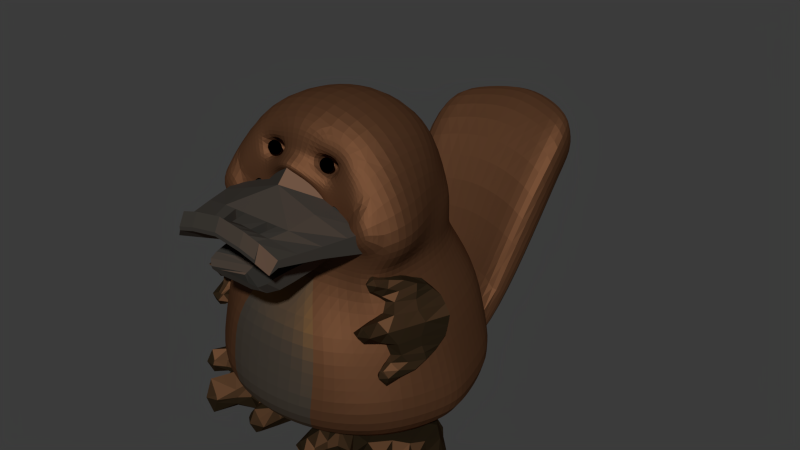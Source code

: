 # Source: platy.blend  (saved by Blender 2.78.0; exported with 4.5.12 LTS)
import bpy
from mathutils import Matrix  # noqa: F401  (used for matrix-valued properties, if any)

bpy.ops.wm.read_factory_settings(use_empty=True)
scene = bpy.context.scene
scene.name = 'Scene'

# ---- collections
col_collection_1 = bpy.data.collections.new('Collection 1'); scene.collection.children.link(col_collection_1)

# ---- materials (node trees are filled in below, after node groups)
mat_preto = bpy.data.materials.new('preto')
mat_preto.alpha_threshold = 0.0
mat_preto.roughness = 0.5
mat_preto.line_color = (0.0, 0.0, 0.0, 1.0)
mat_pata = bpy.data.materials.new('pata')
mat_pata.alpha_threshold = 0.0
mat_pata.roughness = 0.5
mat_pata.line_color = (0.0, 0.0, 0.0, 1.0)
mat_bico = bpy.data.materials.new('BICO')
mat_bico.alpha_threshold = 0.0
mat_bico.roughness = 0.5
mat_bico.line_color = (0.0, 0.0, 0.0, 1.0)
mat_pelo = bpy.data.materials.new('pelo')
mat_pelo.alpha_threshold = 0.0
mat_pelo.roughness = 0.5
mat_pelo.line_color = (0.0, 0.0, 0.0, 1.0)
mat_bico_1 = bpy.data.materials.new('bico')
mat_bico_1.alpha_threshold = 0.0
mat_bico_1.roughness = 0.5
mat_bico_1.line_color = (0.0, 0.0, 0.0, 1.0)

# ---- material node trees
mat_preto.use_nodes = True; mat_preto.node_tree.nodes.clear()
_N = mat_preto.node_tree.nodes; _L = mat_preto.node_tree.links
n0 = _N.new('ShaderNodeOutputMaterial'); n0.name = 'Material Output'; n0.location = (300, 300)
n0.width = 120
n1 = _N.new('ShaderNodeBsdfDiffuse'); n1.name = 'Diffuse BSDF'; n1.location = (10, 300)
n1.inputs[0].default_value = (0.0, 0.0, 0.0, 1.0)
_L.new(n1.outputs[0], n0.inputs[0])
n0.is_active_output = True
mat_pata.use_nodes = True; mat_pata.node_tree.nodes.clear()
_N = mat_pata.node_tree.nodes; _L = mat_pata.node_tree.links
n0 = _N.new('ShaderNodeOutputMaterial'); n0.name = 'Material Output'; n0.location = (300, 300)
n0.width = 120
n1 = _N.new('ShaderNodeBsdfAnisotropic'); n1.name = 'Glossy BSDF'; n1.location = (-137, 217)
n1.distribution = 'BECKMANN'
n1.inputs[0].default_value = (0.1424, 0.06251, 0.02956, 1.0)
n1.inputs[1].default_value = 0.6197
n2 = _N.new('ShaderNodeBsdfDiffuse'); n2.name = 'Diffuse BSDF'; n2.location = (-184, 361)
n2.inputs[0].default_value = (0.0291, 0.02111, 0.0105, 1.0)
n3 = _N.new('ShaderNodeMixShader'); n3.name = 'Mix Shader'; n3.location = (90, 349)
n3.width = 150
n3.inputs[0].default_value = 0.508
_L.new(n1.outputs[0], n3.inputs[2])
_L.new(n2.outputs[0], n3.inputs[1])
_L.new(n3.outputs[0], n0.inputs[0])
n0.is_active_output = True
mat_bico.use_nodes = True; mat_bico.node_tree.nodes.clear()
_N = mat_bico.node_tree.nodes; _L = mat_bico.node_tree.links
n0 = _N.new('ShaderNodeBsdfAnisotropic'); n0.name = 'Glossy BSDF'; n0.location = (-582, 219)
n0.distribution = 'BECKMANN'
n0.inputs[0].default_value = (0.1424, 0.06251, 0.02956, 1.0)
n0.inputs[1].default_value = 0.6197
n1 = _N.new('ShaderNodeBsdfDiffuse'); n1.name = 'Diffuse BSDF.001'; n1.location = (-596, 383)
n1.inputs[0].default_value = (0.07658, 0.07245, 0.06284, 1.0)
n2 = _N.new('ShaderNodeMixShader'); n2.name = 'Mix Shader'; n2.location = (-358, 308)
n2.width = 150
n2.inputs[0].default_value = 0.508
n3 = _N.new('ShaderNodeOutputMaterial'); n3.name = 'Material Output.001'; n3.location = (-135, 326)
n3.width = 120
_L.new(n0.outputs[0], n2.inputs[2])
_L.new(n1.outputs[0], n2.inputs[1])
_L.new(n2.outputs[0], n3.inputs[0])
n3.is_active_output = True
mat_pelo.use_nodes = True; mat_pelo.node_tree.nodes.clear()
_N = mat_pelo.node_tree.nodes; _L = mat_pelo.node_tree.links
n0 = _N.new('ShaderNodeOutputMaterial'); n0.name = 'Material Output'; n0.location = (364, 336)
n0.width = 120
n1 = _N.new('ShaderNodeBsdfDiffuse'); n1.name = 'Diffuse BSDF'; n1.location = (-135, 371)
n1.inputs[0].default_value = (0.1424, 0.06251, 0.02956, 1.0)
n2 = _N.new('ShaderNodeBsdfAnisotropic'); n2.name = 'Glossy BSDF'; n2.location = (-134, 268)
n2.distribution = 'BECKMANN'
n2.inputs[0].default_value = (0.1424, 0.06251, 0.02956, 1.0)
n2.inputs[1].default_value = 0.6197
n3 = _N.new('ShaderNodeMixShader'); n3.name = 'Mix Shader'; n3.location = (89, 357)
n3.width = 150
n3.inputs[0].default_value = 0.508
_L.new(n1.outputs[0], n3.inputs[1])
_L.new(n3.outputs[0], n0.inputs[0])
_L.new(n2.outputs[0], n3.inputs[2])
n0.is_active_output = True
mat_bico_1.use_nodes = True; mat_bico_1.node_tree.nodes.clear()
_N = mat_bico_1.node_tree.nodes; _L = mat_bico_1.node_tree.links
n0 = _N.new('ShaderNodeOutputMaterial'); n0.name = 'Material Output'; n0.location = (300, 300)
n0.width = 120
n1 = _N.new('ShaderNodeBsdfAnisotropic'); n1.name = 'Glossy BSDF'; n1.location = (-146, 193)
n1.distribution = 'BECKMANN'
n1.inputs[0].default_value = (0.3397, 0.1326, 0.006216, 1.0)
n1.inputs[1].default_value = 0.6197
n2 = _N.new('ShaderNodeBsdfDiffuse'); n2.name = 'Diffuse BSDF'; n2.location = (-160, 358)
n2.inputs[0].default_value = (0.07658, 0.07245, 0.06284, 1.0)
n3 = _N.new('ShaderNodeMixShader'); n3.name = 'Mix Shader'; n3.location = (77, 282)
n3.width = 150
n3.inputs[0].default_value = 0.508
_L.new(n1.outputs[0], n3.inputs[2])
_L.new(n2.outputs[0], n3.inputs[1])
_L.new(n3.outputs[0], n0.inputs[0])
n0.is_active_output = True

# ---- world
world_world = bpy.data.worlds.new('World'); scene.world = world_world
world_world.use_nodes = True; world_world.node_tree.nodes.clear()
_N = world_world.node_tree.nodes; _L = world_world.node_tree.links
n0 = _N.new('ShaderNodeOutputWorld'); n0.name = 'World Output'; n0.location = (300, 300)
n0.width = 120
n1 = _N.new('ShaderNodeBackground'); n1.name = 'Background'; n1.location = (10, 300)
n1.width = 150
n1.inputs[0].default_value = (0.04445, 0.04445, 0.04445, 1.0)
_L.new(n1.outputs[0], n0.inputs[0])
n0.is_active_output = True
world_world.color = (0.05088, 0.05088, 0.05088)
world_world.use_sun_shadow = False
world_world.sun_shadow_jitter_overblur = 0.0
world_world.cycles.sampling_method = 'NONE'
world_world.cycles.sample_map_resolution = 256

# ---- meshes
me_sphere_004 = bpy.data.meshes.new('Sphere.004')
me_sphere_004.from_pydata([(-0.3827, 0.0, 0.9239), (-0.7071, 0.0, 0.7071), (-0.9239, 0.0, 0.3827), (-1.0, 0.0, -4.371e-08), (-0.9239, 0.0, -0.3827), (-0.7071, 0.0, -0.7071), (-0.3827, 0.0, -0.9239), (-0.3536, 0.1464, 0.9239), (-0.6533, 0.2706, 0.7071), (-0.8536, 0.3536, 0.3827), (-0.9239, 0.3827, -5.96e-08), (-0.8536, 0.3536, -0.3827), (-0.6533, 0.2706, -0.7071), (-0.3536, 0.1464, -0.9239), (-0.2706, 0.2706, 0.9239), (-0.5, 0.5, 0.7071), (-0.6533, 0.6533, 0.3827), (-0.7071, 0.7071, -5.96e-08), (-0.6533, 0.6533, -0.3827), (-0.5, 0.5, -0.7071), (-0.2706, 0.2706, -0.9239), (-0.1464, 0.3536, 0.9239), (-0.2706, 0.6533, 0.7071), (-0.3536, 0.8536, 0.3827), (-0.3827, 0.9239, -5.96e-08), (-0.3536, 0.8536, -0.3827), (-0.2706, 0.6533, -0.7071), (-0.1464, 0.3536, -0.9239), (-1.212e-07, 0.3827, 0.9239), (-1.361e-07, 0.7071, 0.7071), (-1.212e-07, 0.9239, 0.3827), (-1.212e-07, 1.0, -5.96e-08), (-1.212e-07, 0.9239, -0.3827), (-1.361e-07, 0.7071, -0.7071), (-1.361e-07, 0.3827, -0.9239), (-2.088e-07, -1.395e-07, 1.0), (0.1464, 0.3536, 0.9239), (0.2706, 0.6533, 0.7071), (0.3536, 0.8536, 0.3827), (0.3827, 0.9239, -5.96e-08), (0.3536, 0.8536, -0.3827), (0.2706, 0.6533, -0.7071), (0.1464, 0.3536, -0.9239), (0.2706, 0.2706, 0.9239), (0.5, 0.5, 0.7071), (0.6533, 0.6533, 0.3827), (0.7071, 0.7071, -5.96e-08), (0.6533, 0.6533, -0.3827), (0.5, 0.5, -0.7071), (0.2706, 0.2706, -0.9239), (0.3536, 0.1464, 0.9239), (0.6533, 0.2706, 0.7071), (0.8536, 0.3536, 0.3827), (0.9239, 0.3827, -5.96e-08), (0.8536, 0.3536, -0.3827), (0.6533, 0.2706, -0.7071), (0.3536, 0.1464, -0.9239), (0.3827, -2.98e-08, 0.9239), (0.7071, -2.98e-08, 0.7071), (0.9239, -8.941e-08, 0.3827), (1.0, -2.98e-08, -5.96e-08), (0.9239, -8.941e-08, -0.3827), (0.7071, -2.98e-08, -0.7071), (0.3827, -2.98e-08, -0.9239), (0.3536, -0.1464, 0.9239), (0.6533, -0.2706, 0.7071), (0.8536, -0.3536, 0.3827), (0.9239, -0.3827, -5.96e-08), (0.8536, -0.3536, -0.3827), (0.6533, -0.2706, -0.7071), (0.3536, -0.1464, -0.9239), (0.2706, -0.2706, 0.9239), (0.5, -0.5, 0.7071), (0.6533, -0.6533, 0.3827), (0.7071, -0.7071, -5.96e-08), (0.6533, -0.6533, -0.3827), (0.5, -0.5, -0.7071), (0.2706, -0.2706, -0.9239), (0.1464, -0.3536, 0.9239), (0.2706, -0.6533, 0.7071), (0.3536, -0.8536, 0.3827), (0.3827, -0.9239, -5.96e-08), (0.3536, -0.8536, -0.3827), (0.2706, -0.6533, -0.7071), (0.1464, -0.3536, -0.9239), (-1.659e-07, -0.3827, 0.9239), (-1.659e-07, -0.7071, 0.7071), (-2.404e-07, -0.9239, 0.3827), (-1.808e-07, -1.0, -5.96e-08), (-2.404e-07, -0.9239, -0.3827), (-1.659e-07, -0.7071, -0.7071), (-1.659e-07, -0.3827, -0.9239), (-0.1464, -0.3536, 0.9239), (-0.2706, -0.6533, 0.7071), (-0.3536, -0.8536, 0.3827), (-0.3827, -0.9239, -5.96e-08), (-0.3536, -0.8536, -0.3827), (-0.2706, -0.6533, -0.7071), (-0.1464, -0.3536, -0.9239), (-1.51e-07, 0.0, -1.0), (-0.2706, -0.2706, 0.9239), (-0.5, -0.5, 0.7071), (-0.6533, -0.6533, 0.3827), (-0.7071, -0.7071, -5.96e-08), (-0.6533, -0.6533, -0.3827), (-0.5, -0.5, -0.7071), (-0.2706, -0.2706, -0.9239), (-0.3536, -0.1464, 0.9239), (-0.6533, -0.2706, 0.7071), (-0.8536, -0.3536, 0.3827), (-0.9239, -0.3827, -5.96e-08), (-0.8536, -0.3536, -0.3827), (-0.6533, -0.2706, -0.7071), (-0.3536, -0.1464, -0.9239)], [], [(9, 10, 3, 2), (12, 13, 6, 5), (8, 9, 2, 1), (11, 12, 5, 4), (7, 8, 1, 0), (10, 11, 4, 3), (15, 16, 9, 8), (18, 19, 12, 11), (14, 15, 8, 7), (17, 18, 11, 10), (16, 17, 10, 9), (19, 20, 13, 12), (22, 23, 16, 15), (25, 26, 19, 18), (21, 22, 15, 14), (24, 25, 18, 17), (23, 24, 17, 16), (26, 27, 20, 19), (29, 30, 23, 22), (32, 33, 26, 25), (28, 29, 22, 21), (31, 32, 25, 24), (30, 31, 24, 23), (33, 34, 27, 26), (37, 38, 30, 29), (40, 41, 33, 32), (36, 37, 29, 28), (39, 40, 32, 31), (38, 39, 31, 30), (41, 42, 34, 33), (44, 45, 38, 37), (47, 48, 41, 40), (43, 44, 37, 36), (46, 47, 40, 39), (45, 46, 39, 38), (48, 49, 42, 41), (51, 52, 45, 44), (54, 55, 48, 47), (50, 51, 44, 43), (53, 54, 47, 46), (52, 53, 46, 45), (55, 56, 49, 48), (58, 59, 52, 51), (61, 62, 55, 54), (57, 58, 51, 50), (60, 61, 54, 53), (59, 60, 53, 52), (62, 63, 56, 55), (65, 66, 59, 58), (68, 69, 62, 61), (64, 65, 58, 57), (67, 68, 61, 60), (66, 67, 60, 59), (69, 70, 63, 62), (72, 73, 66, 65), (75, 76, 69, 68), (71, 72, 65, 64), (74, 75, 68, 67), (73, 74, 67, 66), (76, 77, 70, 69), (79, 80, 73, 72), (82, 83, 76, 75), (78, 79, 72, 71), (81, 82, 75, 74), (80, 81, 74, 73), (83, 84, 77, 76), (86, 87, 80, 79), (89, 90, 83, 82), (85, 86, 79, 78), (88, 89, 82, 81), (87, 88, 81, 80), (90, 91, 84, 83), (93, 94, 87, 86), (96, 97, 90, 89), (92, 93, 86, 85), (95, 96, 89, 88), (94, 95, 88, 87), (97, 98, 91, 90), (101, 102, 94, 93), (104, 105, 97, 96), (100, 101, 93, 92), (103, 104, 96, 95), (102, 103, 95, 94), (105, 106, 98, 97), (108, 109, 102, 101), (111, 112, 105, 104), (107, 108, 101, 100), (110, 111, 104, 103), (109, 110, 103, 102), (112, 113, 106, 105), (13, 99, 6), (35, 7, 0), (20, 99, 13), (35, 14, 7), (27, 99, 20), (35, 21, 14), (34, 99, 27), (35, 28, 21), (42, 99, 34), (35, 36, 28), (49, 99, 42), (35, 43, 36), (56, 99, 49), (35, 50, 43), (63, 99, 56), (35, 57, 50), (70, 99, 63), (35, 64, 57), (77, 99, 70), (35, 71, 64), (84, 99, 77), (35, 78, 71), (91, 99, 84), (35, 85, 78), (98, 99, 91), (35, 92, 85), (106, 99, 98), (35, 100, 92), (113, 99, 106), (35, 107, 100), (1, 2, 109, 108), (4, 5, 112, 111), (0, 1, 108, 107), (3, 4, 111, 110), (6, 99, 113), (35, 0, 107), (2, 3, 110, 109), (5, 6, 113, 112)])
me_sphere_004.polygons.foreach_set('use_smooth', [True] * 128)
me_sphere_004.materials.append(mat_preto)
me_sphere_004.use_remesh_preserve_volume = False
me_sphere_004.use_remesh_preserve_attributes = False
me_sphere_004.use_mirror_vertex_groups = False
me_sphere_004.update()
me_sphere_001 = bpy.data.meshes.new('Sphere.001')
me_sphere_001.from_pydata([(-0.3827, 0.0, 0.9239), (-0.7071, 0.0, 0.7071), (-0.9239, 0.0, 0.3827), (-1.0, 0.0, -4.371e-08), (-0.9239, 0.0, -0.3827), (-0.7071, 0.0, -0.7071), (-0.3827, 0.0, -0.9239), (-0.3536, 0.1464, 0.9239), (-0.6533, 0.2706, 0.7071), (-0.8536, 0.3536, 0.3827), (-0.9239, 0.3827, -5.96e-08), (-0.8536, 0.3536, -0.3827), (-0.6533, 0.2706, -0.7071), (-0.3536, 0.1464, -0.9239), (-0.2706, 0.2706, 0.9239), (-0.5, 0.5, 0.7071), (-0.6533, 0.6533, 0.3827), (-0.7071, 0.7071, -5.96e-08), (-0.6533, 0.6533, -0.3827), (-0.5, 0.5, -0.7071), (-0.2706, 0.2706, -0.9239), (-0.1464, 0.3536, 0.9239), (-0.2706, 0.6533, 0.7071), (-0.3536, 0.8536, 0.3827), (-0.3827, 0.9239, -5.96e-08), (-0.3536, 0.8536, -0.3827), (-0.2706, 0.6533, -0.7071), (-0.1464, 0.3536, -0.9239), (-1.212e-07, 0.3827, 0.9239), (-1.361e-07, 0.7071, 0.7071), (-1.212e-07, 0.9239, 0.3827), (-1.212e-07, 1.0, -5.96e-08), (-1.212e-07, 0.9239, -0.3827), (-1.361e-07, 0.7071, -0.7071), (-1.361e-07, 0.3827, -0.9239), (-2.088e-07, -1.395e-07, 1.0), (0.1464, 0.3536, 0.9239), (0.2706, 0.6533, 0.7071), (0.3536, 0.8536, 0.3827), (0.3827, 0.9239, -5.96e-08), (0.3536, 0.8536, -0.3827), (0.2706, 0.6533, -0.7071), (0.1464, 0.3536, -0.9239), (0.2706, 0.2706, 0.9239), (0.5, 0.5, 0.7071), (0.6533, 0.6533, 0.3827), (0.7071, 0.7071, -5.96e-08), (0.6533, 0.6533, -0.3827), (0.5, 0.5, -0.7071), (0.2706, 0.2706, -0.9239), (0.3536, 0.1464, 0.9239), (0.6533, 0.2706, 0.7071), (0.8536, 0.3536, 0.3827), (0.9239, 0.3827, -5.96e-08), (0.8536, 0.3536, -0.3827), (0.6533, 0.2706, -0.7071), (0.3536, 0.1464, -0.9239), (0.3827, -2.98e-08, 0.9239), (0.7071, -2.98e-08, 0.7071), (0.9239, -8.941e-08, 0.3827), (1.0, -2.98e-08, -5.96e-08), (0.9239, -8.941e-08, -0.3827), (0.7071, -2.98e-08, -0.7071), (0.3827, -2.98e-08, -0.9239), (0.3536, -0.1464, 0.9239), (0.6533, -0.2706, 0.7071), (0.8536, -0.3536, 0.3827), (0.9239, -0.3827, -5.96e-08), (0.8536, -0.3536, -0.3827), (0.6533, -0.2706, -0.7071), (0.3536, -0.1464, -0.9239), (0.2706, -0.2706, 0.9239), (0.5, -0.5, 0.7071), (0.6533, -0.6533, 0.3827), (0.7071, -0.7071, -5.96e-08), (0.6533, -0.6533, -0.3827), (0.5, -0.5, -0.7071), (0.2706, -0.2706, -0.9239), (0.1464, -0.3536, 0.9239), (0.2706, -0.6533, 0.7071), (0.3536, -0.8536, 0.3827), (0.3827, -0.9239, -5.96e-08), (0.3536, -0.8536, -0.3827), (0.2706, -0.6533, -0.7071), (0.1464, -0.3536, -0.9239), (-1.659e-07, -0.3827, 0.9239), (-1.659e-07, -0.7071, 0.7071), (-2.404e-07, -0.9239, 0.3827), (-1.808e-07, -1.0, -5.96e-08), (-2.404e-07, -0.9239, -0.3827), (-1.659e-07, -0.7071, -0.7071), (-1.659e-07, -0.3827, -0.9239), (-0.1464, -0.3536, 0.9239), (-0.2706, -0.6533, 0.7071), (-0.3536, -0.8536, 0.3827), (-0.3827, -0.9239, -5.96e-08), (-0.3536, -0.8536, -0.3827), (-0.2706, -0.6533, -0.7071), (-0.1464, -0.3536, -0.9239), (-1.51e-07, 0.0, -1.0), (-0.2706, -0.2706, 0.9239), (-0.5, -0.5, 0.7071), (-0.6533, -0.6533, 0.3827), (-0.7071, -0.7071, -5.96e-08), (-0.6533, -0.6533, -0.3827), (-0.5, -0.5, -0.7071), (-0.2706, -0.2706, -0.9239), (-0.3536, -0.1464, 0.9239), (-0.6533, -0.2706, 0.7071), (-0.8536, -0.3536, 0.3827), (-0.9239, -0.3827, -5.96e-08), (-0.8536, -0.3536, -0.3827), (-0.6533, -0.2706, -0.7071), (-0.3536, -0.1464, -0.9239)], [], [(9, 10, 3, 2), (12, 13, 6, 5), (8, 9, 2, 1), (11, 12, 5, 4), (7, 8, 1, 0), (10, 11, 4, 3), (15, 16, 9, 8), (18, 19, 12, 11), (14, 15, 8, 7), (17, 18, 11, 10), (16, 17, 10, 9), (19, 20, 13, 12), (22, 23, 16, 15), (25, 26, 19, 18), (21, 22, 15, 14), (24, 25, 18, 17), (23, 24, 17, 16), (26, 27, 20, 19), (29, 30, 23, 22), (32, 33, 26, 25), (28, 29, 22, 21), (31, 32, 25, 24), (30, 31, 24, 23), (33, 34, 27, 26), (37, 38, 30, 29), (40, 41, 33, 32), (36, 37, 29, 28), (39, 40, 32, 31), (38, 39, 31, 30), (41, 42, 34, 33), (44, 45, 38, 37), (47, 48, 41, 40), (43, 44, 37, 36), (46, 47, 40, 39), (45, 46, 39, 38), (48, 49, 42, 41), (51, 52, 45, 44), (54, 55, 48, 47), (50, 51, 44, 43), (53, 54, 47, 46), (52, 53, 46, 45), (55, 56, 49, 48), (58, 59, 52, 51), (61, 62, 55, 54), (57, 58, 51, 50), (60, 61, 54, 53), (59, 60, 53, 52), (62, 63, 56, 55), (65, 66, 59, 58), (68, 69, 62, 61), (64, 65, 58, 57), (67, 68, 61, 60), (66, 67, 60, 59), (69, 70, 63, 62), (72, 73, 66, 65), (75, 76, 69, 68), (71, 72, 65, 64), (74, 75, 68, 67), (73, 74, 67, 66), (76, 77, 70, 69), (79, 80, 73, 72), (82, 83, 76, 75), (78, 79, 72, 71), (81, 82, 75, 74), (80, 81, 74, 73), (83, 84, 77, 76), (86, 87, 80, 79), (89, 90, 83, 82), (85, 86, 79, 78), (88, 89, 82, 81), (87, 88, 81, 80), (90, 91, 84, 83), (93, 94, 87, 86), (96, 97, 90, 89), (92, 93, 86, 85), (95, 96, 89, 88), (94, 95, 88, 87), (97, 98, 91, 90), (101, 102, 94, 93), (104, 105, 97, 96), (100, 101, 93, 92), (103, 104, 96, 95), (102, 103, 95, 94), (105, 106, 98, 97), (108, 109, 102, 101), (111, 112, 105, 104), (107, 108, 101, 100), (110, 111, 104, 103), (109, 110, 103, 102), (112, 113, 106, 105), (13, 99, 6), (35, 7, 0), (20, 99, 13), (35, 14, 7), (27, 99, 20), (35, 21, 14), (34, 99, 27), (35, 28, 21), (42, 99, 34), (35, 36, 28), (49, 99, 42), (35, 43, 36), (56, 99, 49), (35, 50, 43), (63, 99, 56), (35, 57, 50), (70, 99, 63), (35, 64, 57), (77, 99, 70), (35, 71, 64), (84, 99, 77), (35, 78, 71), (91, 99, 84), (35, 85, 78), (98, 99, 91), (35, 92, 85), (106, 99, 98), (35, 100, 92), (113, 99, 106), (35, 107, 100), (1, 2, 109, 108), (4, 5, 112, 111), (0, 1, 108, 107), (3, 4, 111, 110), (6, 99, 113), (35, 0, 107), (2, 3, 110, 109), (5, 6, 113, 112)])
me_sphere_001.polygons.foreach_set('use_smooth', [True] * 128)
me_sphere_001.materials.append(mat_preto)
me_sphere_001.use_remesh_preserve_volume = False
me_sphere_001.use_remesh_preserve_attributes = False
me_sphere_001.use_mirror_vertex_groups = False
me_sphere_001.update()
me_plane_005 = bpy.data.meshes.new('Plane.005')
me_plane_005.from_pydata([(1.97, -0.6672, 1.917e-09), (0.005974, -1.0, -0.2201), (1.522, 0.4875, 0.03153), (0.005974, 1.0, -0.2201), (1.168, -1.279, -0.0396), (0.6457, -1.432, -0.131), (0.8986, 0.8561, 0.05174), (0.4838, 0.955, -0.08671), (2.267, -1.975, 0.1968), (0.005974, -2.775, -0.2201), (1.744, -2.056, 0.3742), (0.2679, -2.721, 0.3322), (1.97, -0.6672, 0.9419), (0.005974, -1.0, 1.17), (1.476, 0.5641, 0.7683), (0.005974, 1.263, 1.17), (1.168, -1.279, 0.9819), (0.6457, -1.432, 1.081), (0.8986, 1.108, 0.8856), (0.4838, 1.218, 0.9875), (2.267, -1.975, 0.7087), (0.005974, -2.775, 1.17), (1.744, -2.056, 0.6382), (0.2679, -2.721, 0.6178), (0.005974, -1.888, -0.2201), (0.4568, -2.076, 0.1916), (0.005974, -1.888, 1.17), (0.4568, -2.076, 0.7585), (1.456, -1.667, 0.6912), (2.118, -1.321, 0.8321), (1.456, -1.667, 0.2507), (2.118, -1.321, 0.08976), (1.36, -0.1304, -0.0396), (1.36, -0.1304, 0.9819), (0.005974, 0.0, 1.17), (1.687, -0.04946, 0.9419), (1.034, -0.2113, 0.9819), (0.5647, -0.2383, 1.081), (1.787, -1.494, -6.11e-09), (1.787, -1.494, 0.9419), (2.005, -2.015, 0.9419), (1.249, 0.7729, 0.8286), (0.5647, -0.2383, -0.131), (1.034, -0.2113, -0.0396), (1.687, -0.04946, 1.701e-08), (0.005974, 0.0, -0.2201), (1.569, -0.973, 5.511e-09), (1.249, 0.708, 0.08495), (2.005, -2.015, -1.773e-08), (1.569, -0.973, 0.9419), (0.71, -1.65, 0.475), (0.3296, -2.728, 0.475), (1.729, 0.4901, 0.471), (2.165, -0.5966, 0.471), (0.005974, -2.994, 0.475), (2.462, -1.904, 0.471), (1.723, -2.129, 0.471), (1.174, -1.522, 0.4712), (0.8986, 1.202, 0.4712), (0.4838, 1.3, 0.475), (0.005974, 1.345, 0.475), (0.5151, -2.051, 0.475), (1.426, -1.75, 0.471), (2.314, -1.25, 0.471), (1.882, 0.02119, 0.471), (1.249, 0.9678, 0.4712), (2.057, -2.233, 0.471)], [], [(42, 5, 1, 45), (32, 46, 4, 43), (43, 4, 5, 42), (38, 46, 0, 31), (25, 11, 9, 24), (37, 34, 13, 17), (33, 36, 16, 49), (36, 37, 17, 16), (39, 29, 12, 49), (27, 26, 21, 23), (61, 50, 17, 27), (64, 52, 14, 35), (51, 54, 9, 11), (66, 55, 20, 40), (50, 57, 16, 17), (63, 53, 12, 29), (65, 52, 2, 47), (62, 56, 22, 28), (59, 58, 6, 7), (59, 60, 15, 19), (5, 25, 24, 1), (17, 13, 26, 27), (51, 61, 27, 23), (48, 38, 31, 8), (55, 63, 29, 20), (18, 19, 37, 36), (40, 20, 29, 39), (47, 32, 43, 6), (57, 62, 28, 16), (41, 18, 36, 33), (44, 0, 46, 32), (19, 15, 34, 37), (7, 42, 45, 3), (53, 64, 35, 12), (6, 43, 42, 7), (30, 4, 46, 38), (35, 33, 49, 12), (14, 41, 33, 35), (10, 30, 38, 48), (28, 39, 49, 16), (22, 40, 39, 28), (2, 44, 32, 47), (58, 65, 47, 6), (56, 66, 40, 22), (25, 5, 50, 61), (44, 2, 52, 64), (23, 21, 54, 51), (48, 8, 55, 66), (5, 4, 57, 50), (31, 0, 53, 63), (41, 14, 52, 65), (30, 10, 56, 62), (19, 18, 58, 59), (7, 3, 60, 59), (11, 25, 61, 51), (8, 31, 63, 55), (4, 30, 62, 57), (0, 44, 64, 53), (18, 41, 65, 58), (10, 48, 66, 56)])
me_plane_005.materials.append(mat_pata)
me_plane_005.use_remesh_preserve_volume = False
me_plane_005.use_remesh_preserve_attributes = False
me_plane_005.use_mirror_vertex_groups = False
me_plane_005.update()
me_plane_004 = bpy.data.meshes.new('Plane.004')
me_plane_004.from_pydata([(1.97, -0.6672, 1.917e-09), (1.522, 0.4875, 0.03153), (1.168, -1.279, -0.0396), (0.6457, -1.432, -0.131), (0.8986, 0.8561, 0.05174), (0.4838, 0.955, -0.08671), (2.267, -1.975, 0.1968), (1.744, -2.056, 0.3742), (0.2679, -2.721, 0.3322), (1.97, -0.6672, 0.9419), (1.476, 0.5641, 0.7683), (1.168, -1.279, 0.9819), (0.6457, -1.432, 1.081), (0.8986, 1.108, 0.8856), (0.4838, 1.218, 0.9875), (2.267, -1.975, 0.7087), (1.744, -2.056, 0.6382), (0.2679, -2.721, 0.6178), (0.4568, -2.076, 0.1916), (0.4568, -2.076, 0.7585), (1.456, -1.667, 0.6912), (2.118, -1.321, 0.8321), (1.456, -1.667, 0.2507), (2.118, -1.321, 0.08976), (1.36, -0.1304, -0.0396), (1.36, -0.1304, 0.9819), (1.687, -0.04946, 0.9419), (1.034, -0.2113, 0.9819), (0.5647, -0.2383, 1.081), (1.787, -1.494, -6.11e-09), (1.787, -1.494, 0.9419), (2.005, -2.015, 0.9419), (1.249, 0.7729, 0.8286), (0.5647, -0.2383, -0.131), (1.034, -0.2113, -0.0396), (1.687, -0.04946, 1.701e-08), (1.569, -0.973, 5.511e-09), (1.249, 0.708, 0.08495), (2.005, -2.015, -1.773e-08), (1.569, -0.973, 0.9419), (0.71, -1.65, 0.475), (0.3296, -2.728, 0.475), (1.729, 0.4901, 0.471), (2.165, -0.5966, 0.471), (2.462, -1.904, 0.471), (1.723, -2.129, 0.471), (1.174, -1.522, 0.4712), (0.8986, 1.202, 0.4712), (0.4838, 1.3, 0.475), (0.5151, -2.051, 0.475), (1.426, -1.75, 0.471), (2.314, -1.25, 0.471), (1.882, 0.02119, 0.471), (1.249, 0.9678, 0.4712), (2.057, -2.233, 0.471), (-1.97, -0.6672, 1.917e-09), (-0.005974, -1.0, -0.2201), (-1.522, 0.4875, 0.03153), (-0.005974, 1.0, -0.2201), (-1.168, -1.279, -0.0396), (-0.6457, -1.432, -0.131), (-0.8986, 0.8561, 0.05174), (-0.4838, 0.955, -0.08671), (-2.267, -1.975, 0.1968), (-0.005974, -2.775, -0.2201), (-1.744, -2.056, 0.3742), (-0.2679, -2.721, 0.3322), (-1.97, -0.6672, 0.9419), (-0.005974, -1.0, 1.17), (-1.476, 0.5641, 0.7683), (-0.005974, 1.263, 1.17), (-1.168, -1.279, 0.9819), (-0.6457, -1.432, 1.081), (-0.8986, 1.108, 0.8856), (-0.4838, 1.218, 0.9875), (-2.267, -1.975, 0.7087), (-0.005974, -2.775, 1.17), (-1.744, -2.056, 0.6382), (-0.2679, -2.721, 0.6178), (-0.005974, -1.888, -0.2201), (-0.4568, -2.076, 0.1916), (-0.005974, -1.888, 1.17), (-0.4568, -2.076, 0.7585), (-1.456, -1.667, 0.6912), (-2.118, -1.321, 0.8321), (-1.456, -1.667, 0.2507), (-2.118, -1.321, 0.08976), (-1.36, -0.1304, -0.0396), (-1.36, -0.1304, 0.9819), (-0.005974, 0.0, 1.17), (-1.687, -0.04946, 0.9419), (-1.034, -0.2113, 0.9819), (-0.5647, -0.2383, 1.081), (-1.787, -1.494, -6.11e-09), (-1.787, -1.494, 0.9419), (-2.005, -2.015, 0.9419), (-1.249, 0.7729, 0.8286), (-0.5647, -0.2383, -0.131), (-1.034, -0.2113, -0.0396), (-1.687, -0.04946, 1.701e-08), (-0.005974, 0.0, -0.2201), (-1.569, -0.973, 5.511e-09), (-1.249, 0.708, 0.08495), (-2.005, -2.015, -1.773e-08), (-1.569, -0.973, 0.9419), (-0.71, -1.65, 0.475), (-0.3296, -2.728, 0.475), (-1.729, 0.4901, 0.471), (-2.165, -0.5966, 0.471), (-0.005974, -2.994, 0.475), (-2.462, -1.904, 0.471), (-1.723, -2.129, 0.471), (-1.174, -1.522, 0.4712), (-0.8986, 1.202, 0.4712), (-0.4838, 1.3, 0.475), (-0.005974, 1.345, 0.475), (-0.5151, -2.051, 0.475), (-1.426, -1.75, 0.471), (-2.314, -1.25, 0.471), (-1.882, 0.02119, 0.471), (-1.249, 0.9678, 0.4712), (-2.057, -2.233, 0.471)], [], [(33, 3, 56, 100), (24, 36, 2, 34), (34, 2, 3, 33), (29, 36, 0, 23), (18, 8, 64, 79), (28, 89, 68, 12), (25, 27, 11, 39), (27, 28, 12, 11), (30, 21, 9, 39), (19, 81, 76, 17), (49, 40, 12, 19), (52, 42, 10, 26), (41, 109, 64, 8), (54, 44, 15, 31), (40, 46, 11, 12), (51, 43, 9, 21), (53, 42, 1, 37), (50, 45, 16, 20), (48, 47, 4, 5), (48, 115, 70, 14), (3, 18, 79, 56), (12, 68, 81, 19), (41, 49, 19, 17), (38, 29, 23, 6), (44, 51, 21, 15), (13, 14, 28, 27), (31, 15, 21, 30), (37, 24, 34, 4), (46, 50, 20, 11), (32, 13, 27, 25), (35, 0, 36, 24), (14, 70, 89, 28), (5, 33, 100, 58), (43, 52, 26, 9), (4, 34, 33, 5), (22, 2, 36, 29), (26, 25, 39, 9), (10, 32, 25, 26), (7, 22, 29, 38), (20, 30, 39, 11), (16, 31, 30, 20), (1, 35, 24, 37), (47, 53, 37, 4), (45, 54, 31, 16), (18, 3, 40, 49), (35, 1, 42, 52), (17, 76, 109, 41), (38, 6, 44, 54), (3, 2, 46, 40), (23, 0, 43, 51), (32, 10, 42, 53), (22, 7, 45, 50), (14, 13, 47, 48), (5, 58, 115, 48), (8, 18, 49, 41), (6, 23, 51, 44), (2, 22, 50, 46), (0, 35, 52, 43), (13, 32, 53, 47), (7, 38, 54, 45), (97, 100, 56, 60), (87, 98, 59, 101), (98, 97, 60, 59), (93, 86, 55, 101), (80, 79, 64, 66), (92, 72, 68, 89), (88, 104, 71, 91), (91, 71, 72, 92), (94, 104, 67, 84), (82, 78, 76, 81), (116, 82, 72, 105), (119, 90, 69, 107), (106, 66, 64, 109), (121, 95, 75, 110), (105, 72, 71, 112), (118, 84, 67, 108), (120, 102, 57, 107), (117, 83, 77, 111), (114, 62, 61, 113), (114, 74, 70, 115), (60, 56, 79, 80), (72, 82, 81, 68), (106, 78, 82, 116), (103, 63, 86, 93), (110, 75, 84, 118), (73, 91, 92, 74), (95, 94, 84, 75), (102, 61, 98, 87), (112, 71, 83, 117), (96, 88, 91, 73), (99, 87, 101, 55), (74, 92, 89, 70), (62, 58, 100, 97), (108, 67, 90, 119), (61, 62, 97, 98), (85, 93, 101, 59), (90, 67, 104, 88), (69, 90, 88, 96), (65, 103, 93, 85), (83, 71, 104, 94), (77, 83, 94, 95), (57, 102, 87, 99), (113, 61, 102, 120), (111, 77, 95, 121), (80, 116, 105, 60), (99, 119, 107, 57), (78, 106, 109, 76), (103, 121, 110, 63), (60, 105, 112, 59), (86, 118, 108, 55), (96, 120, 107, 69), (85, 117, 111, 65), (74, 114, 113, 73), (62, 114, 115, 58), (66, 106, 116, 80), (63, 110, 118, 86), (59, 112, 117, 85), (55, 108, 119, 99), (73, 113, 120, 96), (65, 111, 121, 103)])
me_plane_004.materials.append(mat_pata)
me_plane_004.use_remesh_preserve_volume = False
me_plane_004.use_remesh_preserve_attributes = False
me_plane_004.use_mirror_vertex_groups = False
me_plane_004.update()
me_plane_001 = bpy.data.meshes.new('Plane.001')
me_plane_001.from_pydata([(1.97, -0.6672, 1.917e-09), (0.005974, -1.0, -0.2201), (1.522, 0.4875, 0.03153), (0.005974, 1.0, -0.2201), (1.168, -1.279, -0.0396), (0.6457, -1.432, -0.131), (0.8986, 0.8561, 0.05174), (0.4838, 0.955, -0.08671), (2.267, -1.975, 0.1968), (0.005974, -2.775, -0.2201), (1.744, -2.056, 0.3742), (0.2679, -2.721, 0.3322), (1.97, -0.6672, 0.9419), (0.005974, -1.0, 1.17), (1.476, 0.5641, 0.7683), (0.005974, 1.263, 1.17), (1.168, -1.279, 0.9819), (0.6457, -1.432, 1.081), (0.8986, 1.108, 0.8856), (0.4838, 1.218, 0.9875), (2.267, -1.975, 0.7087), (0.005974, -2.775, 1.17), (1.744, -2.056, 0.6382), (0.2679, -2.721, 0.6178), (0.005974, -1.888, -0.2201), (0.4568, -2.076, 0.1916), (0.005974, -1.888, 1.17), (0.4568, -2.076, 0.7585), (1.456, -1.667, 0.6912), (2.118, -1.321, 0.8321), (1.456, -1.667, 0.2507), (2.118, -1.321, 0.08976), (1.36, -0.1304, -0.0396), (1.36, -0.1304, 0.9819), (0.005974, 0.0, 1.17), (1.687, -0.04946, 0.9419), (1.034, -0.2113, 0.9819), (0.5647, -0.2383, 1.081), (1.787, -1.494, -6.11e-09), (1.787, -1.494, 0.9419), (2.005, -2.015, 0.9419), (1.249, 0.7729, 0.8286), (0.5647, -0.2383, -0.131), (1.034, -0.2113, -0.0396), (1.687, -0.04946, 1.701e-08), (0.005974, 0.0, -0.2201), (1.569, -0.973, 5.511e-09), (1.249, 0.708, 0.08495), (2.005, -2.015, -1.773e-08), (1.569, -0.973, 0.9419), (0.71, -1.65, 0.475), (0.3296, -2.728, 0.475), (1.729, 0.4901, 0.471), (2.165, -0.5966, 0.471), (0.005974, -2.994, 0.475), (2.462, -1.904, 0.471), (1.723, -2.129, 0.471), (1.174, -1.522, 0.4712), (0.8986, 1.202, 0.4712), (0.4838, 1.3, 0.475), (0.005974, 1.345, 0.475), (0.5151, -2.051, 0.475), (1.426, -1.75, 0.471), (2.314, -1.25, 0.471), (1.882, 0.02119, 0.471), (1.249, 0.9678, 0.4712), (2.057, -2.233, 0.471)], [], [(42, 5, 1, 45), (32, 46, 4, 43), (43, 4, 5, 42), (38, 46, 0, 31), (25, 11, 9, 24), (37, 34, 13, 17), (33, 36, 16, 49), (36, 37, 17, 16), (39, 29, 12, 49), (27, 26, 21, 23), (61, 50, 17, 27), (64, 52, 14, 35), (51, 54, 9, 11), (66, 55, 20, 40), (50, 57, 16, 17), (63, 53, 12, 29), (65, 52, 2, 47), (62, 56, 22, 28), (59, 58, 6, 7), (59, 60, 15, 19), (5, 25, 24, 1), (17, 13, 26, 27), (51, 61, 27, 23), (48, 38, 31, 8), (55, 63, 29, 20), (18, 19, 37, 36), (40, 20, 29, 39), (47, 32, 43, 6), (57, 62, 28, 16), (41, 18, 36, 33), (44, 0, 46, 32), (19, 15, 34, 37), (7, 42, 45, 3), (53, 64, 35, 12), (6, 43, 42, 7), (30, 4, 46, 38), (35, 33, 49, 12), (14, 41, 33, 35), (10, 30, 38, 48), (28, 39, 49, 16), (22, 40, 39, 28), (2, 44, 32, 47), (58, 65, 47, 6), (56, 66, 40, 22), (25, 5, 50, 61), (44, 2, 52, 64), (23, 21, 54, 51), (48, 8, 55, 66), (5, 4, 57, 50), (31, 0, 53, 63), (41, 14, 52, 65), (30, 10, 56, 62), (19, 18, 58, 59), (7, 3, 60, 59), (11, 25, 61, 51), (8, 31, 63, 55), (4, 30, 62, 57), (0, 44, 64, 53), (18, 41, 65, 58), (10, 48, 66, 56)])
me_plane_001.materials.append(mat_pata)
me_plane_001.use_remesh_preserve_volume = False
me_plane_001.use_remesh_preserve_attributes = False
me_plane_001.use_mirror_vertex_groups = False
me_plane_001.update()
me_plane = bpy.data.meshes.new('Plane')
me_plane.from_pydata([(1.97, -0.6672, 1.917e-09), (0.005974, -1.0, -0.2201), (1.522, 0.4875, 0.03153), (0.005974, 1.0, -0.2201), (1.168, -1.279, -0.0396), (0.6457, -1.432, -0.131), (0.8986, 0.8561, 0.05174), (0.4838, 0.955, -0.08671), (2.267, -1.975, 0.1968), (0.005974, -2.775, -0.2201), (1.744, -2.056, 0.3742), (0.2679, -2.721, 0.3322), (1.97, -0.6672, 0.9419), (0.005974, -1.0, 1.17), (1.476, 0.5641, 0.7683), (0.005974, 1.263, 1.17), (1.168, -1.279, 0.9819), (0.6457, -1.432, 1.081), (0.8986, 1.108, 0.8856), (0.4838, 1.218, 0.9875), (2.267, -1.975, 0.7087), (0.005974, -2.775, 1.17), (1.744, -2.056, 0.6382), (0.2679, -2.721, 0.6178), (0.005974, -1.888, -0.2201), (0.4568, -2.076, 0.1916), (0.005974, -1.888, 1.17), (0.4568, -2.076, 0.7585), (1.456, -1.667, 0.6912), (2.118, -1.321, 0.8321), (1.456, -1.667, 0.2507), (2.118, -1.321, 0.08976), (1.36, -0.1304, -0.0396), (1.36, -0.1304, 0.9819), (0.005974, 0.0, 1.17), (1.687, -0.04946, 0.9419), (1.034, -0.2113, 0.9819), (0.5647, -0.2383, 1.081), (1.787, -1.494, -6.11e-09), (1.787, -1.494, 0.9419), (2.005, -2.015, 0.9419), (1.249, 0.7729, 0.8286), (0.5647, -0.2383, -0.131), (1.034, -0.2113, -0.0396), (1.687, -0.04946, 1.701e-08), (0.005974, 0.0, -0.2201), (1.569, -0.973, 5.511e-09), (1.249, 0.708, 0.08495), (2.005, -2.015, -1.773e-08), (1.569, -0.973, 0.9419), (0.71, -1.65, 0.475), (0.3296, -2.728, 0.475), (1.729, 0.4901, 0.471), (2.165, -0.5966, 0.471), (0.005974, -2.994, 0.475), (2.462, -1.904, 0.471), (1.723, -2.129, 0.471), (1.174, -1.522, 0.4712), (0.8986, 1.202, 0.4712), (0.4838, 1.3, 0.475), (0.005974, 1.345, 0.475), (0.5151, -2.051, 0.475), (1.426, -1.75, 0.471), (2.314, -1.25, 0.471), (1.882, 0.02119, 0.471), (1.249, 0.9678, 0.4712), (2.057, -2.233, 0.471)], [], [(42, 5, 1, 45), (32, 46, 4, 43), (43, 4, 5, 42), (38, 46, 0, 31), (25, 11, 9, 24), (37, 34, 13, 17), (33, 36, 16, 49), (36, 37, 17, 16), (39, 29, 12, 49), (27, 26, 21, 23), (61, 50, 17, 27), (64, 52, 14, 35), (51, 54, 9, 11), (66, 55, 20, 40), (50, 57, 16, 17), (63, 53, 12, 29), (65, 52, 2, 47), (62, 56, 22, 28), (59, 58, 6, 7), (59, 60, 15, 19), (5, 25, 24, 1), (17, 13, 26, 27), (51, 61, 27, 23), (48, 38, 31, 8), (55, 63, 29, 20), (18, 19, 37, 36), (40, 20, 29, 39), (47, 32, 43, 6), (57, 62, 28, 16), (41, 18, 36, 33), (44, 0, 46, 32), (19, 15, 34, 37), (7, 42, 45, 3), (53, 64, 35, 12), (6, 43, 42, 7), (30, 4, 46, 38), (35, 33, 49, 12), (14, 41, 33, 35), (10, 30, 38, 48), (28, 39, 49, 16), (22, 40, 39, 28), (2, 44, 32, 47), (58, 65, 47, 6), (56, 66, 40, 22), (25, 5, 50, 61), (44, 2, 52, 64), (23, 21, 54, 51), (48, 8, 55, 66), (5, 4, 57, 50), (31, 0, 53, 63), (41, 14, 52, 65), (30, 10, 56, 62), (19, 18, 58, 59), (7, 3, 60, 59), (11, 25, 61, 51), (8, 31, 63, 55), (4, 30, 62, 57), (0, 44, 64, 53), (18, 41, 65, 58), (10, 48, 66, 56)])
me_plane.materials.append(mat_pata)
me_plane.use_remesh_preserve_volume = False
me_plane.use_remesh_preserve_attributes = False
me_plane.use_mirror_vertex_groups = False
me_plane.update()
me_cube_002 = bpy.data.meshes.new('Cube.002')
me_cube_002.from_pydata([(2.009, 1.0, 1.0), (1.706, -0.7061, 1.0), (0.009445, -1.0, 1.055), (0.009446, 1.0, 1.594), (0.9451, -1.0, 1.0), (0.7065, -2.232, 0.7738), (0.7065, -1.94, 0.8346), (0.01402, -1.94, 0.8721), (1.427, -1.94, 0.8936), (1.136, -2.447, 0.6634), (0.7065, -2.447, 0.7451), (1.136, -2.232, 0.8836), (0.01402, -2.232, 0.7805), (0.01402, -2.447, 0.7275), (2.009, 1.0, 0.4751), (1.706, -0.7061, 0.7163), (1.427, -1.94, 0.5396), (1.136, -2.447, 0.5723), (1.371, -2.232, 0.5371), (0.01886, 1.333, 0.2425), (0.7065, -2.447, 0.5653), (0.01402, -2.447, 0.5425), (0.01886, -0.5895, 0.7494), (0.01886, -1.427, 0.7494), (0.01886, -1.848, 0.7494), (0.01886, -1.693, 0.7494), (0.01886, -1.994, 0.7494), (-0.002459, -2.093, 0.7494), (0.7753, -1.588, 0.9005), (1.514, -1.455, 0.9594), (-0.006928, -1.588, 0.9217), (1.514, -1.455, 0.6107), (0.01886, -1.049, 0.7494), (2.009, 1.0, 1.0), (1.132, 1.0, 1.404), (2.009, 1.0, 0.4751)], [], [(28, 29, 1, 4), (6, 7, 12, 5), (5, 11, 8, 6), (5, 12, 13, 10), (10, 9, 11, 5), (17, 18, 11, 9), (31, 15, 1, 29), (0, 1, 15, 14), (18, 16, 8, 11), (10, 13, 21, 20), (14, 15, 22, 19), (20, 17, 9, 10), (20, 21, 27, 26), (24, 25, 18, 17), (25, 23, 16, 18), (32, 22, 15, 31), (26, 24, 17, 20), (6, 8, 29, 28), (16, 31, 29, 8), (23, 32, 31, 16), (35, 33, 0, 14), (28, 30, 7, 6), (0, 34, 4, 1), (34, 0, 33), (34, 3, 2, 4), (4, 2, 30, 28)])
me_cube_002.materials.append(mat_bico)
me_cube_002.use_remesh_preserve_volume = False
me_cube_002.use_remesh_preserve_attributes = False
me_cube_002.use_mirror_vertex_groups = False
me_cube_002.update()
me_cube_001 = bpy.data.meshes.new('Cube.001')
me_cube_001.from_pydata([(2.009, 1.0, 1.0), (0.009446, 0.4626, 2.478), (1.132, 1.0, 1.648), (2.331, 1.0, -0.1717), (2.739, 1.276, 1.974), (0.009446, 1.24, 3.493), (1.682, 1.391, 2.953), (3.56, 1.078, 0.4319), (0.009446, 2.103, 4.162), (2.029, 1.942, 3.542), (0.009446, 3.937, 4.116), (1.852, 4.079, 3.536), (0.009446, 5.556, 3.128), (1.419, 5.72, 2.562), (0.01139, 6.679, 0.5587), (2.931, 2.129, 2.443), (2.712, 4.043, 2.343), (2.235, 5.107, 1.467), (4.115, 1.911, 0.5113), (3.074, 3.597, 0.5088), (2.787, 4.609, 0.5221), (1.132, 6.55, 0.5475), (1.912, 5.898, 0.5475), (2.439, 5.343, 0.5475), (2.009, 1.0, -0.4945), (2.824, 1.149, -0.4475), (0.01139, 6.679, -0.411), (3.074, 1.862, -0.4609), (3.074, 3.597, -0.4609), (2.787, 4.609, -0.4475), (1.132, 6.55, -0.4221), (1.912, 5.898, -0.4221), (2.439, 5.343, -0.4221), (2.025, 0.7275, 0.5963), (2.383, 0.6726, 0.3688), (2.703, 0.6766, 1.573), (3.095, 0.6987, 0.6651), (0.9516, 1.0, 1.0), (0.9516, 1.0, 0.0252), (0.9516, 1.0, -0.4945), (0.01866, 1.0, 1.0), (0.01866, 1.0, 0.0252), (0.01866, 1.0, -0.4945), (2.009, 1.0, -1.114), (2.824, 1.149, -1.067), (0.01139, 6.679, -1.031), (3.074, 1.862, -1.081), (3.074, 3.597, -1.081), (2.787, 4.609, -1.067), (1.132, 6.55, -1.042), (1.912, 5.898, -1.042), (2.439, 5.343, -1.042), (0.4346, 0.8135, -1.08), (0.01866, 1.0, -1.114), (2.564, 0.48, -2.615), (3.583, 1.206, -2.553), (0.0001036, 7.706, -2.504), (4.022, 2.583, -2.57), (3.903, 3.599, -2.57), (3.654, 4.774, -2.553), (1.485, 7.535, -2.519), (2.517, 6.672, -2.519), (3.216, 5.936, -2.519), (1.763, -0.2468, -2.563), (0.00974, -0.3557, -2.615), (3.138, 0.1071, -5.808), (4.086, 1.178, -5.735), (0.001761, 8.406, -5.679), (4.737, 2.847, -5.756), (4.737, 3.64, -5.756), (4.294, 5.206, -5.735), (0.8711, 8.331, -5.696), (1.875, 8.12, -5.696), (3.755, 6.34, -5.696), (1.58, -0.6795, -5.808), (0.01301, -0.929, -5.808), (1.601, 1.347, -7.024), (2.487, 1.895, -6.978), (-0.01436, 6.666, -6.941), (2.911, 2.505, -6.991), (3.035, 3.596, -6.991), (2.75, 4.605, -6.978), (1.102, 6.537, -6.952), (1.878, 5.888, -6.952), (2.403, 5.335, -6.952), (0.7224, 1.085, -7.024), (-0.007117, 1.011, -7.024), (0.6492, 2.759, -7.323), (0.9986, 2.975, -7.305), (0.01187, 4.857, -7.291), (1.166, 3.216, -7.31), (1.215, 3.646, -7.31), (1.102, 4.044, -7.305), (0.4522, 4.807, -7.295), (0.7584, 4.551, -7.295), (0.9656, 4.332, -7.295), (0.3025, 2.656, -7.323), (0.01473, 2.626, -7.323), (1.514, 1.272, 2.555), (0.009446, 1.069, 2.771), (1.276, 1.102, 1.989), (0.009446, 1.039, 2.645), (0.727, 1.166, 2.668), (0.6919, 1.073, 2.292), (0.6356, 0.7536, 2.015), (0.983, 1.328, 3.179), (2.155, 0.9362, 1.429), (2.395, 1.041, 1.842), (1.459, 1.0, 1.407), (1.916, 1.262, 2.737), (1.692, 1.032, 1.698), (1.934, 1.101, 2.169), (1.404, 1.927, 2.404), (1.166, 1.758, 1.839), (0.6171, 1.821, 2.517), (0.582, 1.729, 2.141), (0.009446, 0.624, 2.207), (1.132, 1.0, 1.377), (0.6356, 1.0, 1.744), (1.459, 1.0, 1.135), (0.01386, 9.71, -5.6), (1.958, 9.51, -5.617), (2.221, 8.596, -5.617), (0.01337, 7.97, -6.862), (1.325, 7.841, -6.873), (2.101, 7.192, -6.873), (0.001761, 9.683, -1.062), (1.735, 9.543, -1.369), (2.605, 9.251, -1.82), (0.01386, 10.57, -3.696), (1.958, 10.43, -3.553), (2.829, 10.14, -2.776), (0.001998, 12.02, 1.225), (1.748, 11.62, 0.948), (3.083, 11.17, 0.6284), (0.0141, 13.11, -1.595), (2.263, 12.64, -1.057), (2.446, 11.72, -1.157), (0.01886, 13.38, 1.419), (1.276, 13.17, 1.168), (2.38, 12.46, 0.9438), (0.008966, 13.56, -1.553), (1.56, 13.59, -1.136), (2.604, 12.63, -0.3508), (0.01386, 14.11, -0.08359), (1.38, 13.67, -0.007159), (0.0009325, 8.056, -4.091), (1.178, 7.933, -4.107), (3.834, 1.192, -4.144), (4.379, 2.715, -4.163), (3.486, 6.138, -4.107), (2.196, 7.396, -4.107), (2.851, 0.2936, -4.211), (3.974, 4.99, -4.144), (4.32, 3.619, -4.163), (1.9, -0.4348, -4.159), (0.01137, -0.6423, -4.211)], [], [(98, 6, 105, 102), (108, 0, 106, 110), (36, 7, 4, 35), (6, 9, 8, 5, 105), (9, 11, 10, 8), (11, 13, 12, 10), (17, 13, 11, 16), (16, 11, 9, 15), (19, 16, 15, 18), (15, 9, 6, 109, 4), (20, 17, 16, 19), (13, 21, 14, 12), (18, 15, 4, 7), (22, 17, 20, 23), (21, 13, 17, 22), (30, 21, 22, 31), (31, 22, 23, 32), (25, 7, 3, 24), (32, 23, 20, 29), (29, 20, 19, 28), (27, 18, 7, 25), (28, 19, 18, 27), (21, 30, 26, 14), (34, 36, 35, 33), (7, 36, 34, 3), (3, 34, 33, 0), (0, 33, 35, 4, 107, 106), (39, 24, 3, 38), (38, 3, 0, 37), (42, 39, 38, 41), (41, 38, 37, 40), (49, 45, 26, 30), (27, 25, 44, 46), (31, 32, 51, 50), (25, 24, 43, 44), (32, 29, 48, 51), (29, 28, 47, 48), (28, 27, 46, 47), (39, 42, 53, 52), (30, 31, 50, 49), (24, 39, 52, 43), (50, 51, 62, 61), (44, 43, 54, 55), (51, 48, 59, 62), (48, 47, 58, 59), (43, 52, 63, 54), (47, 46, 57, 58), (52, 53, 64, 63), (49, 50, 61, 60), (60, 56, 45, 49), (46, 44, 55, 57), (147, 146, 56, 60), (149, 148, 66, 68), (151, 150, 73, 72), (148, 152, 65, 66), (150, 153, 70, 73), (153, 154, 69, 70), (152, 155, 74, 65), (154, 149, 68, 69), (155, 156, 75, 74), (147, 151, 72, 71), (73, 70, 81, 84), (70, 69, 80, 81), (65, 74, 85, 76), (69, 68, 79, 80), (74, 75, 86, 85), (127, 128, 134, 133), (68, 66, 77, 79), (72, 73, 84, 83), (66, 65, 76, 77), (93, 89, 78, 82), (79, 77, 88, 90), (83, 84, 95, 94), (77, 76, 87, 88), (84, 81, 92, 95), (81, 80, 91, 92), (76, 85, 96, 87), (80, 79, 90, 91), (85, 86, 97, 96), (82, 83, 94, 93), (90, 88, 87, 96, 97, 89, 93, 94, 95, 92, 91), (114, 112, 98, 102), (2, 100, 103, 104), (104, 103, 101, 1), (102, 105, 5, 99), (103, 102, 99, 101), (110, 106, 107, 111), (111, 107, 4, 109), (2, 108, 110, 100), (100, 110, 111, 98), (98, 111, 109, 6), (113, 112, 114, 115), (100, 98, 112, 113), (103, 100, 113, 115), (115, 114, 102, 103), (108, 2, 117, 119), (104, 1, 116, 118), (118, 117, 2, 104), (121, 122, 125, 124), (124, 123, 120, 121), (82, 78, 123, 124), (72, 83, 125, 122), (71, 72, 128, 127), (124, 125, 83, 82), (133, 132, 126, 127), (121, 120, 129, 130), (72, 122, 131, 128), (130, 131, 122, 121), (127, 126, 67, 71), (142, 143, 137, 136), (130, 129, 135, 136), (136, 137, 131, 130), (128, 131, 137, 134), (145, 143, 142), (142, 141, 144, 145), (134, 137, 143, 140), (139, 138, 132, 133), (136, 135, 141, 142), (133, 134, 140, 139), (139, 140, 143, 145), (145, 144, 138, 139), (71, 67, 146, 147), (57, 55, 148, 149), (61, 62, 150, 151), (55, 54, 152, 148), (62, 59, 153, 150), (59, 58, 154, 153), (54, 63, 155, 152), (58, 57, 149, 154), (63, 64, 156, 155), (60, 61, 151, 147)])
me_cube_001.polygons.foreach_set('material_index', [0, 0, 0, 0, 0, 0, 0, 0, 0, 0, 0, 0, 0, 0, 0, 0, 0, 0, 0, 0, 0, 0, 0, 0, 0, 0, 0, 0, 0, 0, 0, 0, 0, 0, 0, 0, 0, 0, 0, 0, 0, 0, 0, 0, 0, 0, 0, 1, 0, 0, 0, 0, 0, 0, 0, 0, 0, 0, 0, 1, 0, 0, 0, 0, 0, 1, 0, 0, 0, 0, 1, 0, 0, 0, 0, 0, 0, 0, 1, 0, 1, 0, 0, 0, 0, 0, 0, 0, 0, 0, 0, 0, 0, 0, 0, 0, 0, 0, 1, 1, 1, 0, 0, 0, 0, 1, 0, 1, 0, 0, 1, 1, 0, 0, 0, 0, 0, 1, 0, 0, 0, 0, 0, 0, 0, 0, 0, 0, 0, 1, 0])
me_cube_001.materials.append(mat_pelo)
me_cube_001.materials.append(mat_bico_1)
me_cube_001.use_remesh_preserve_volume = False
me_cube_001.use_remesh_preserve_attributes = False
me_cube_001.use_mirror_vertex_groups = False
me_cube_001.update()
me_cube = bpy.data.meshes.new('Cube')
me_cube.from_pydata([(1.706, -0.7061, 1.0), (0.009445, -1.0, 1.198), (0.9451, -1.0, 1.198), (0.7019, -2.409, 1.486), (0.7019, -2.117, 1.169), (0.009445, -2.117, 1.406), (1.423, -2.117, 1.0), (1.132, -2.624, 1.063), (0.7019, -2.624, 1.184), (1.132, -2.409, 1.365), (0.009445, -2.409, 1.599), (0.009445, -2.624, 1.297), (2.009, 1.0, 0.4751), (1.706, -0.7061, 0.7163), (1.423, -2.117, 0.8258), (1.132, -2.624, 0.9721), (1.366, -2.409, 0.7155), (0.01362, 1.156, 0.6814), (0.7019, -2.624, 1.093), (0.009445, -2.624, 1.206), (0.01362, -0.7412, 0.8049), (0.01362, -1.579, 0.8609), (0.01362, -1.999, 0.9358), (0.01362, -1.845, 0.9378), (0.01362, -2.146, 0.9976), (0.02, -2.245, 1.055), (0.6332, -1.0, 1.198), (0.3213, -1.0, 1.198), (0.4711, -2.117, 1.26), (0.2403, -2.117, 1.333), (0.8118, -1.612, 1.137), (1.551, -1.479, 1.0), (0.009445, -1.612, 1.199), (1.551, -1.479, 0.7764), (0.01362, -1.2, 0.8356), (0.5444, -1.612, 1.157), (0.2769, -1.612, 1.178), (0.2769, -1.612, 0.8412), (0.5444, -1.612, 0.8206), (0.3213, -1.0, 0.7337), (0.6332, -1.0, 0.7337), (2.009, 1.0, 1.0), (0.009446, 1.0, 2.478), (1.132, 1.0, 1.317), (2.009, 1.0, 0.4751), (0.01362, 0.2076, 0.7432), (1.858, 0.147, 1.0), (1.039, -1.788e-07, 1.324), (1.858, 0.147, 0.5957), (0.009445, -0.03239, 1.715)], [], [(30, 31, 0, 2), (36, 32, 5, 29), (4, 28, 29, 5, 10, 3), (3, 9, 6, 4), (3, 10, 11, 8), (8, 7, 9, 3), (15, 16, 9, 7), (33, 13, 0, 31), (16, 14, 6, 9), (8, 11, 19, 18), (44, 48, 45, 17), (18, 15, 7, 8), (18, 19, 25, 24), (22, 23, 16, 15), (23, 21, 14, 16), (34, 20, 13, 33), (24, 22, 15, 18), (30, 35, 28, 4), (35, 36, 29, 28), (4, 6, 31, 30), (27, 1, 32, 36), (14, 33, 31, 6), (21, 34, 33, 14), (2, 26, 35, 30), (36, 35, 38, 37), (35, 26, 40, 38), (37, 39, 27, 36), (40, 39, 37, 38), (39, 40, 26, 27), (46, 47, 2, 0), (46, 0, 13, 48), (48, 13, 20, 45), (41, 46, 48, 44), (44, 41, 12), (12, 44, 17), (41, 43, 47, 46), (47, 49, 1, 27, 26, 2), (43, 42, 49, 47)])
me_cube.materials.append(mat_bico)
me_cube.use_remesh_preserve_volume = False
me_cube.use_remesh_preserve_attributes = False
me_cube.use_mirror_vertex_groups = False
me_cube.update()

# ---- objects
ob_sphere_002 = bpy.data.objects.new('Sphere.002', me_sphere_004)
ob_sphere_001 = bpy.data.objects.new('Sphere.001', me_sphere_001)
ob_plane_003 = bpy.data.objects.new('Plane.003', me_plane_005)
ob_plane_002 = bpy.data.objects.new('Plane.002', me_plane_004)
ob_plane_001 = bpy.data.objects.new('Plane.001', me_plane_001)
ob_plane = bpy.data.objects.new('Plane', me_plane)
ob_cube_002 = bpy.data.objects.new('Cube.002', me_cube_002)
ob_cube_001 = bpy.data.objects.new('Cube.001', me_cube_001)
ob_cube = bpy.data.objects.new('Cube', me_cube)

# ---- transforms, parenting, visibility, modifiers, constraints
ob_sphere_002.location = (0.8906, 0.835, 1.812)
ob_sphere_002.rotation_euler = (1.599, -0.4266, 0.03973)
ob_sphere_002.scale = (0.04644, 0.04295, 0.0317)
ob_sphere_002.lineart.crease_threshold = 0.0
_m = ob_sphere_002.modifiers.new('Subsurf', 'SUBSURF')
_m.uv_smooth = 'PRESERVE_CORNERS'
_m.quality = 2
_m.levels = 2
_m.show_only_control_edges = False
ob_sphere_001.location = (0.509, 0.8296, 1.811)
ob_sphere_001.rotation_euler = (1.599, -0.4266, 0.03973)
ob_sphere_001.scale = (0.04644, 0.04295, 0.0317)
ob_sphere_001.lineart.crease_threshold = 0.0
_m = ob_sphere_001.modifiers.new('Subsurf', 'SUBSURF')
_m.uv_smooth = 'PRESERVE_CORNERS'
_m.quality = 2
_m.levels = 2
_m.show_only_control_edges = False
ob_plane_003.location = (1.1, 1.071, 0.001961)
ob_plane_003.rotation_euler = (0.0, 0.0, 0.3683)
ob_plane_003.scale = (0.1826, 0.1826, 0.1826)
ob_plane_003.lineart.crease_threshold = 0.0
_m = ob_plane_003.modifiers.new('Mirror', 'MIRROR')
_m.merge_threshold = 0.035
ob_plane_002.location = (0.0995, 1.041, 0.9385)
ob_plane_002.rotation_euler = (-3.3, 5.019, 0.4548)
ob_plane_002.scale = (-0.1273, -0.1273, -0.1273)
ob_plane_002.lineart.crease_threshold = 0.0
ob_plane_001.location = (1.295, 1.041, 0.9375)
ob_plane_001.rotation_euler = (-0.1583, 1.264, -0.4548)
ob_plane_001.scale = (0.1273, 0.1273, 0.1273)
ob_plane_001.lineart.crease_threshold = 0.0
_m = ob_plane_001.modifiers.new('Mirror', 'MIRROR')
_m.merge_threshold = 0.035
ob_plane.location = (0.2538, 1.071, 0.001961)
ob_plane.rotation_euler = (0.0, 0.0, -0.3805)
ob_plane.scale = (0.1826, 0.1826, 0.1826)
ob_plane.lineart.crease_threshold = 0.0
_m = ob_plane.modifiers.new('Mirror', 'MIRROR')
_m.merge_threshold = 0.035
ob_cube_002.location = (0.7023, 0.661, 1.578)
ob_cube_002.rotation_euler = (0.339, 0.0, 0.0)
ob_cube_002.scale = (0.157, 0.1738, -0.2483)
ob_cube_002.lock_rotations_4d = False
ob_cube_002.empty_display_type = 'ARROWS'
ob_cube_002.lineart.crease_threshold = 0.0
_m = ob_cube_002.modifiers.new('Mirror', 'MIRROR')
_m.merge_threshold = 0.041
ob_cube_001.location = (0.7023, 0.6022, 1.381)
ob_cube_001.scale = (0.1826, 0.1826, 0.1826)
ob_cube_001.lock_rotations_4d = False
ob_cube_001.empty_display_type = 'ARROWS'
ob_cube_001.lineart.crease_threshold = 0.0
_m = ob_cube_001.modifiers.new('Mirror', 'MIRROR')
_m.merge_threshold = 0.041
_m = ob_cube_001.modifiers.new('Subsurf', 'SUBSURF')
_m.uv_smooth = 'PRESERVE_CORNERS'
_m.quality = 2
_m.levels = 2
_m.show_only_control_edges = False
ob_cube.location = (0.7023, 0.661, 1.281)
ob_cube.scale = (0.2483, 0.1738, 0.2483)
ob_cube.lock_rotations_4d = False
ob_cube.empty_display_type = 'ARROWS'
ob_cube.lineart.crease_threshold = 0.0
_m = ob_cube.modifiers.new('Mirror', 'MIRROR')
_m.merge_threshold = 0.041

# ---- collection membership
col_collection_1.objects.link(ob_sphere_002)
col_collection_1.objects.link(ob_sphere_001)
col_collection_1.objects.link(ob_plane_003)
col_collection_1.objects.link(ob_plane_002)
col_collection_1.objects.link(ob_plane_001)
col_collection_1.objects.link(ob_plane)
col_collection_1.objects.link(ob_cube_002)
col_collection_1.objects.link(ob_cube_001)
col_collection_1.objects.link(ob_cube)

# ---- scene / render settings (as saved in the file)
scene.frame_start = 1; scene.frame_end = 250; scene.frame_set(1)
scene.render.engine = 'CYCLES'
scene.render.image_settings.color_mode = 'RGB'
scene.render.image_settings.compression = 90
scene.render.resolution_percentage = 50
scene.render.dither_intensity = 0.0
scene.render.bake_margin = 2
scene.render.bake_bias = 0.0
scene.cycles.feature_set = 'EXPERIMENTAL'
scene.cycles.use_denoising = False
scene.cycles.samples = 1000
scene.cycles.sampling_pattern = 'TABULATED_SOBOL'
scene.cycles.light_sampling_threshold = 0.0
scene.cycles.use_adaptive_sampling = False
scene.cycles.use_light_tree = False
scene.cycles.blur_glossy = 0.0
scene.cycles.volume_bounces = 1
scene.cycles.pixel_filter_type = 'GAUSSIAN'
scene.cycles.sample_clamp_indirect = 0.0
scene.view_settings.view_transform = 'Standard'
bpy.context.view_layer.update()

# ---- added for rendering (the .blend has no active camera and no usable light): camera, sun
cam_auto = bpy.data.cameras.new('AutoCamera')
cam_auto.lens = 50.0
cam_auto.sensor_width = 36.0
cam_auto.clip_end = 1000.0
ob_auto_camera = bpy.data.objects.new('AutoCamera', cam_auto)
scene.collection.objects.link(ob_auto_camera)
ob_auto_camera.location = (4.5923, -3.00919, 4.18511)
ob_auto_camera.rotation_euler = (1.09748, -7.21219e-08, 0.694738)
scene.camera = ob_auto_camera
light_auto_sun = bpy.data.lights.new('AutoSun', 'SUN')
light_auto_sun.energy = 3.0
light_auto_sun.angle = 0.0523599
ob_auto_sun = bpy.data.objects.new('AutoSun', light_auto_sun)
scene.collection.objects.link(ob_auto_sun)
ob_auto_sun.rotation_euler = (0.872665, 0.174533, 0.523599)
bpy.context.view_layer.update()
